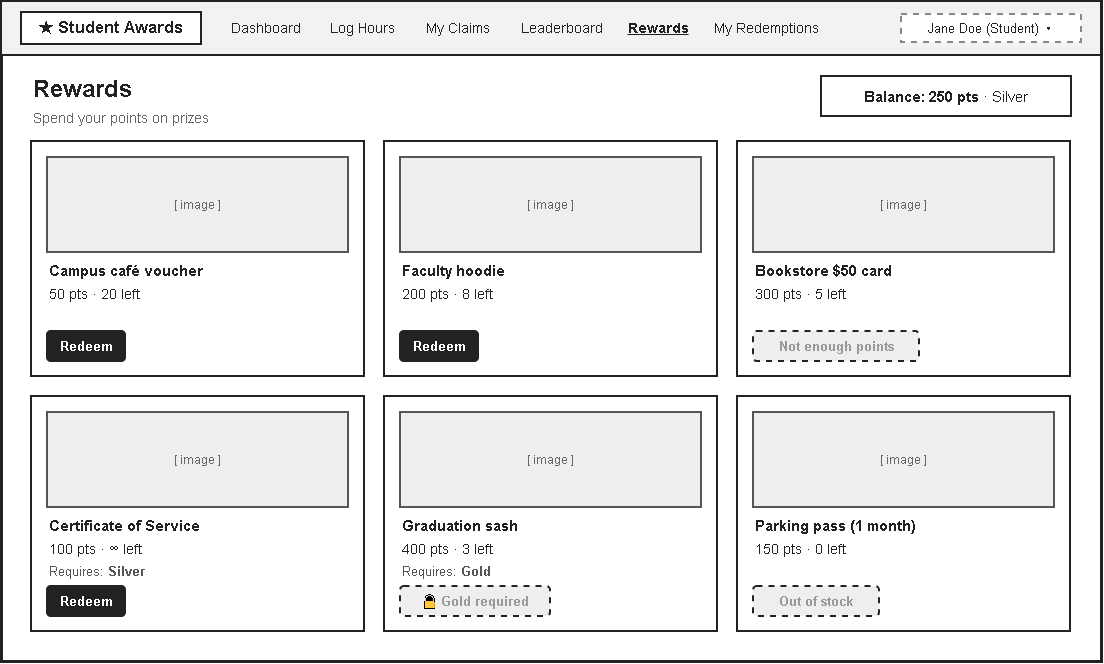

The diagram above was exported from draw.io. Its source (the exported page's mxGraphModel, read from the mxfile embedded in the PNG):
<mxGraphModel dx="2343" dy="1582" grid="1" gridSize="10" guides="1" tooltips="1" connect="1" arrows="1" fold="1" page="1" pageScale="1" pageWidth="1169" pageHeight="827" math="0" shadow="0">
  <root>
    <mxCell id="0" />
    <mxCell id="1" parent="0" />
    <mxCell id="p7c0" parent="1" style="rounded=0;whiteSpace=wrap;html=1;fillColor=#ffffff;strokeColor=#222222;strokeWidth=3;fontColor=#222222;fontSize=14;fontStyle=0;align=center;verticalAlign=middle;fontFamily=Helvetica;" value="" vertex="1">
      <mxGeometry height="660" width="1100" as="geometry" />
    </mxCell>
    <mxCell id="p7c1" parent="1" style="rounded=0;whiteSpace=wrap;html=1;fillColor=#f2f2f2;strokeColor=#222222;strokeWidth=2;fontColor=#222222;fontSize=14;fontStyle=0;align=center;verticalAlign=middle;fontFamily=Helvetica;" value="" vertex="1">
      <mxGeometry height="54" width="1100" as="geometry" />
    </mxCell>
    <mxCell id="p7c2" parent="1" style="rounded=0;whiteSpace=wrap;html=1;fillColor=#ffffff;strokeColor=#222222;strokeWidth=2;fontColor=#222222;fontSize=17;fontStyle=0;align=center;verticalAlign=middle;fontFamily=Helvetica;" value="&lt;b&gt;★ Student Awards&lt;/b&gt;" vertex="1">
      <mxGeometry height="32" width="180" x="20" y="11" as="geometry" />
    </mxCell>
    <mxCell id="p7c3" parent="1" style="rounded=0;whiteSpace=wrap;html=1;fillColor=none;strokeColor=none;strokeWidth=2;fontColor=#222222;fontSize=14;fontStyle=0;align=center;verticalAlign=middle;fontFamily=Helvetica;" value="Dashboard" vertex="1">
      <mxGeometry height="22" width="90" x="220" y="16" as="geometry" />
    </mxCell>
    <mxCell id="p7c4" parent="1" style="rounded=0;whiteSpace=wrap;html=1;fillColor=none;strokeColor=none;strokeWidth=2;fontColor=#222222;fontSize=14;fontStyle=0;align=center;verticalAlign=middle;fontFamily=Helvetica;" value="Log Hours" vertex="1">
      <mxGeometry height="22" width="90" x="316" y="16" as="geometry" />
    </mxCell>
    <mxCell id="p7c5" parent="1" style="rounded=0;whiteSpace=wrap;html=1;fillColor=none;strokeColor=none;strokeWidth=2;fontColor=#222222;fontSize=14;fontStyle=0;align=center;verticalAlign=middle;fontFamily=Helvetica;" value="My Claims" vertex="1">
      <mxGeometry height="22" width="90" x="412" y="16" as="geometry" />
    </mxCell>
    <mxCell id="p7c6" parent="1" style="rounded=0;whiteSpace=wrap;html=1;fillColor=none;strokeColor=none;strokeWidth=2;fontColor=#222222;fontSize=14;fontStyle=0;align=center;verticalAlign=middle;fontFamily=Helvetica;" value="Leaderboard" vertex="1">
      <mxGeometry height="22" width="106" x="508" y="16" as="geometry" />
    </mxCell>
    <mxCell id="p7c7" parent="1" style="rounded=0;whiteSpace=wrap;html=1;fillColor=none;strokeColor=none;strokeWidth=2;fontColor=#222222;fontSize=14;fontStyle=0;align=center;verticalAlign=middle;fontFamily=Helvetica;" value="&lt;b&gt;&lt;u&gt;Rewards&lt;/u&gt;&lt;/b&gt;" vertex="1">
      <mxGeometry height="22" width="74" x="620" y="16" as="geometry" />
    </mxCell>
    <mxCell id="p7c8" parent="1" style="rounded=0;whiteSpace=wrap;html=1;fillColor=none;strokeColor=none;strokeWidth=2;fontColor=#222222;fontSize=14;fontStyle=0;align=center;verticalAlign=middle;fontFamily=Helvetica;" value="My Redemptions" vertex="1">
      <mxGeometry height="22" width="130" x="700" y="16" as="geometry" />
    </mxCell>
    <mxCell id="p7c9" parent="1" style="rounded=0;whiteSpace=wrap;html=1;fillColor=#ffffff;strokeColor=#888888;strokeWidth=2;fontColor=#222222;fontSize=13;fontStyle=0;align=center;verticalAlign=middle;fontFamily=Helvetica;dashed=1;" value="Jane Doe (Student) ▾" vertex="1">
      <mxGeometry height="28" width="180" x="900" y="13" as="geometry" />
    </mxCell>
    <mxCell id="p7c10" parent="1" style="rounded=0;whiteSpace=wrap;html=1;fillColor=none;strokeColor=none;strokeWidth=2;fontColor=#222222;fontSize=24;fontStyle=0;align=left;verticalAlign=middle;fontFamily=Helvetica;" value="&lt;b&gt;Rewards&lt;/b&gt;" vertex="1">
      <mxGeometry height="36" width="700" x="30" y="70" as="geometry" />
    </mxCell>
    <mxCell id="p7c11" parent="1" style="rounded=0;whiteSpace=wrap;html=1;fillColor=none;strokeColor=none;strokeWidth=2;fontColor=#666666;fontSize=14;fontStyle=0;align=left;verticalAlign=middle;fontFamily=Helvetica;" value="Spend your points on prizes" vertex="1">
      <mxGeometry height="22" width="900" x="30" y="106" as="geometry" />
    </mxCell>
    <mxCell id="p7c12" parent="1" style="rounded=0;whiteSpace=wrap;html=1;fillColor=#ffffff;strokeColor=#222222;strokeWidth=2;fontColor=#222222;fontSize=15;fontStyle=0;align=center;verticalAlign=middle;fontFamily=Helvetica;" value="&lt;b&gt;Balance: 250 pts&lt;/b&gt; · Silver" vertex="1">
      <mxGeometry height="40" width="250" x="820" y="75" as="geometry" />
    </mxCell>
    <mxCell id="p7c13" parent="1" style="rounded=0;whiteSpace=wrap;html=1;fillColor=#ffffff;strokeColor=#222222;strokeWidth=2;fontColor=#222222;fontSize=14;fontStyle=0;align=center;verticalAlign=middle;fontFamily=Helvetica;" value="" vertex="1">
      <mxGeometry height="235" width="333" x="30" y="140" as="geometry" />
    </mxCell>
    <mxCell id="p7c14" parent="1" style="rounded=0;whiteSpace=wrap;html=1;fillColor=#eeeeee;strokeColor=#555555;strokeWidth=2;fontColor=#666666;fontSize=12;fontStyle=0;align=center;verticalAlign=middle;fontFamily=Helvetica;" value="[ image ]" vertex="1">
      <mxGeometry height="95" width="301" x="46" y="156" as="geometry" />
    </mxCell>
    <mxCell id="p7c15" parent="1" style="rounded=0;whiteSpace=wrap;html=1;fillColor=none;strokeColor=none;strokeWidth=2;fontColor=#222222;fontSize=15;fontStyle=0;align=left;verticalAlign=middle;fontFamily=Helvetica;" value="&lt;b&gt;Campus café voucher&lt;/b&gt;" vertex="1">
      <mxGeometry height="22" width="300" x="46" y="258" as="geometry" />
    </mxCell>
    <mxCell id="p7c16" parent="1" style="rounded=0;whiteSpace=wrap;html=1;fillColor=none;strokeColor=none;strokeWidth=2;fontColor=#222222;fontSize=14;fontStyle=0;align=left;verticalAlign=middle;fontFamily=Helvetica;" value="50 pts · 20 left" vertex="1">
      <mxGeometry height="22" width="300" x="46" y="282" as="geometry" />
    </mxCell>
    <mxCell id="p7c17" parent="1" style="rounded=1;whiteSpace=wrap;html=1;fillColor=#222222;strokeColor=#222222;strokeWidth=2;fontColor=#ffffff;fontSize=13;fontStyle=1;align=center;verticalAlign=middle;fontFamily=Helvetica;arcSize=12;" value="Redeem" vertex="1">
      <mxGeometry height="30" width="78" x="46" y="330" as="geometry" />
    </mxCell>
    <mxCell id="p7c18" parent="1" style="rounded=0;whiteSpace=wrap;html=1;fillColor=#ffffff;strokeColor=#222222;strokeWidth=2;fontColor=#222222;fontSize=14;fontStyle=0;align=center;verticalAlign=middle;fontFamily=Helvetica;" value="" vertex="1">
      <mxGeometry height="235" width="333" x="383" y="140" as="geometry" />
    </mxCell>
    <mxCell id="p7c19" parent="1" style="rounded=0;whiteSpace=wrap;html=1;fillColor=#eeeeee;strokeColor=#555555;strokeWidth=2;fontColor=#666666;fontSize=12;fontStyle=0;align=center;verticalAlign=middle;fontFamily=Helvetica;" value="[ image ]" vertex="1">
      <mxGeometry height="95" width="301" x="399" y="156" as="geometry" />
    </mxCell>
    <mxCell id="p7c20" parent="1" style="rounded=0;whiteSpace=wrap;html=1;fillColor=none;strokeColor=none;strokeWidth=2;fontColor=#222222;fontSize=15;fontStyle=0;align=left;verticalAlign=middle;fontFamily=Helvetica;" value="&lt;b&gt;Faculty hoodie&lt;/b&gt;" vertex="1">
      <mxGeometry height="22" width="300" x="399" y="258" as="geometry" />
    </mxCell>
    <mxCell id="p7c21" parent="1" style="rounded=0;whiteSpace=wrap;html=1;fillColor=none;strokeColor=none;strokeWidth=2;fontColor=#222222;fontSize=14;fontStyle=0;align=left;verticalAlign=middle;fontFamily=Helvetica;" value="200 pts · 8 left" vertex="1">
      <mxGeometry height="22" width="300" x="399" y="282" as="geometry" />
    </mxCell>
    <mxCell id="p7c22" parent="1" style="rounded=1;whiteSpace=wrap;html=1;fillColor=#222222;strokeColor=#222222;strokeWidth=2;fontColor=#ffffff;fontSize=13;fontStyle=1;align=center;verticalAlign=middle;fontFamily=Helvetica;arcSize=12;" value="Redeem" vertex="1">
      <mxGeometry height="30" width="78" x="399" y="330" as="geometry" />
    </mxCell>
    <mxCell id="p7c23" parent="1" style="rounded=0;whiteSpace=wrap;html=1;fillColor=#ffffff;strokeColor=#222222;strokeWidth=2;fontColor=#222222;fontSize=14;fontStyle=0;align=center;verticalAlign=middle;fontFamily=Helvetica;" value="" vertex="1">
      <mxGeometry height="235" width="333" x="736" y="140" as="geometry" />
    </mxCell>
    <mxCell id="p7c24" parent="1" style="rounded=0;whiteSpace=wrap;html=1;fillColor=#eeeeee;strokeColor=#555555;strokeWidth=2;fontColor=#666666;fontSize=12;fontStyle=0;align=center;verticalAlign=middle;fontFamily=Helvetica;" value="[ image ]" vertex="1">
      <mxGeometry height="95" width="301" x="752" y="156" as="geometry" />
    </mxCell>
    <mxCell id="p7c25" parent="1" style="rounded=0;whiteSpace=wrap;html=1;fillColor=none;strokeColor=none;strokeWidth=2;fontColor=#222222;fontSize=15;fontStyle=0;align=left;verticalAlign=middle;fontFamily=Helvetica;" value="&lt;b&gt;Bookstore $50 card&lt;/b&gt;" vertex="1">
      <mxGeometry height="22" width="300" x="752" y="258" as="geometry" />
    </mxCell>
    <mxCell id="p7c26" parent="1" style="rounded=0;whiteSpace=wrap;html=1;fillColor=none;strokeColor=none;strokeWidth=2;fontColor=#222222;fontSize=14;fontStyle=0;align=left;verticalAlign=middle;fontFamily=Helvetica;" value="300 pts · 5 left" vertex="1">
      <mxGeometry height="22" width="300" x="752" y="282" as="geometry" />
    </mxCell>
    <mxCell id="p7c27" parent="1" style="rounded=1;whiteSpace=wrap;html=1;fillColor=#eeeeee;strokeColor=#222222;strokeWidth=2;fontColor=#999999;fontSize=13;fontStyle=1;align=center;verticalAlign=middle;fontFamily=Helvetica;dashed=1;arcSize=12;" value="Not enough points" vertex="1">
      <mxGeometry height="30" width="166" x="752" y="330" as="geometry" />
    </mxCell>
    <mxCell id="p7c28" parent="1" style="rounded=0;whiteSpace=wrap;html=1;fillColor=#ffffff;strokeColor=#222222;strokeWidth=2;fontColor=#222222;fontSize=14;fontStyle=0;align=center;verticalAlign=middle;fontFamily=Helvetica;" value="" vertex="1">
      <mxGeometry height="235" width="333" x="30" y="395" as="geometry" />
    </mxCell>
    <mxCell id="p7c29" parent="1" style="rounded=0;whiteSpace=wrap;html=1;fillColor=#eeeeee;strokeColor=#555555;strokeWidth=2;fontColor=#666666;fontSize=12;fontStyle=0;align=center;verticalAlign=middle;fontFamily=Helvetica;" value="[ image ]" vertex="1">
      <mxGeometry height="95" width="301" x="46" y="411" as="geometry" />
    </mxCell>
    <mxCell id="p7c30" parent="1" style="rounded=0;whiteSpace=wrap;html=1;fillColor=none;strokeColor=none;strokeWidth=2;fontColor=#222222;fontSize=15;fontStyle=0;align=left;verticalAlign=middle;fontFamily=Helvetica;" value="&lt;b&gt;Certificate of Service&lt;/b&gt;" vertex="1">
      <mxGeometry height="22" width="300" x="46" y="513" as="geometry" />
    </mxCell>
    <mxCell id="p7c31" parent="1" style="rounded=0;whiteSpace=wrap;html=1;fillColor=none;strokeColor=none;strokeWidth=2;fontColor=#222222;fontSize=14;fontStyle=0;align=left;verticalAlign=middle;fontFamily=Helvetica;" value="100 pts · ∞ left" vertex="1">
      <mxGeometry height="22" width="300" x="46" y="537" as="geometry" />
    </mxCell>
    <mxCell id="p7c32" parent="1" style="rounded=0;whiteSpace=wrap;html=1;fillColor=none;strokeColor=none;strokeWidth=2;fontColor=#555555;fontSize=13;fontStyle=0;align=left;verticalAlign=middle;fontFamily=Helvetica;" value="Requires: &lt;b&gt;Silver&lt;/b&gt;" vertex="1">
      <mxGeometry height="22" width="300" x="46" y="559" as="geometry" />
    </mxCell>
    <mxCell id="p7c33" parent="1" style="rounded=1;whiteSpace=wrap;html=1;fillColor=#222222;strokeColor=#222222;strokeWidth=2;fontColor=#ffffff;fontSize=13;fontStyle=1;align=center;verticalAlign=middle;fontFamily=Helvetica;arcSize=12;" value="Redeem" vertex="1">
      <mxGeometry height="30" width="78" x="46" y="585" as="geometry" />
    </mxCell>
    <mxCell id="p7c34" parent="1" style="rounded=0;whiteSpace=wrap;html=1;fillColor=#ffffff;strokeColor=#222222;strokeWidth=2;fontColor=#222222;fontSize=14;fontStyle=0;align=center;verticalAlign=middle;fontFamily=Helvetica;" value="" vertex="1">
      <mxGeometry height="235" width="333" x="383" y="395" as="geometry" />
    </mxCell>
    <mxCell id="p7c35" parent="1" style="rounded=0;whiteSpace=wrap;html=1;fillColor=#eeeeee;strokeColor=#555555;strokeWidth=2;fontColor=#666666;fontSize=12;fontStyle=0;align=center;verticalAlign=middle;fontFamily=Helvetica;" value="[ image ]" vertex="1">
      <mxGeometry height="95" width="301" x="399" y="411" as="geometry" />
    </mxCell>
    <mxCell id="p7c36" parent="1" style="rounded=0;whiteSpace=wrap;html=1;fillColor=none;strokeColor=none;strokeWidth=2;fontColor=#222222;fontSize=15;fontStyle=0;align=left;verticalAlign=middle;fontFamily=Helvetica;" value="&lt;b&gt;Graduation sash&lt;/b&gt;" vertex="1">
      <mxGeometry height="22" width="300" x="399" y="513" as="geometry" />
    </mxCell>
    <mxCell id="p7c37" parent="1" style="rounded=0;whiteSpace=wrap;html=1;fillColor=none;strokeColor=none;strokeWidth=2;fontColor=#222222;fontSize=14;fontStyle=0;align=left;verticalAlign=middle;fontFamily=Helvetica;" value="400 pts · 3 left" vertex="1">
      <mxGeometry height="22" width="300" x="399" y="537" as="geometry" />
    </mxCell>
    <mxCell id="p7c38" parent="1" style="rounded=0;whiteSpace=wrap;html=1;fillColor=none;strokeColor=none;strokeWidth=2;fontColor=#555555;fontSize=13;fontStyle=0;align=left;verticalAlign=middle;fontFamily=Helvetica;" value="Requires: &lt;b&gt;Gold&lt;/b&gt;" vertex="1">
      <mxGeometry height="22" width="300" x="399" y="559" as="geometry" />
    </mxCell>
    <mxCell id="p7c39" parent="1" style="rounded=1;whiteSpace=wrap;html=1;fillColor=#eeeeee;strokeColor=#222222;strokeWidth=2;fontColor=#999999;fontSize=13;fontStyle=1;align=center;verticalAlign=middle;fontFamily=Helvetica;dashed=1;arcSize=12;" value="🔒 Gold required" vertex="1">
      <mxGeometry height="30" width="150" x="399" y="585" as="geometry" />
    </mxCell>
    <mxCell id="p7c40" parent="1" style="rounded=0;whiteSpace=wrap;html=1;fillColor=#ffffff;strokeColor=#222222;strokeWidth=2;fontColor=#222222;fontSize=14;fontStyle=0;align=center;verticalAlign=middle;fontFamily=Helvetica;" value="" vertex="1">
      <mxGeometry height="235" width="333" x="736" y="395" as="geometry" />
    </mxCell>
    <mxCell id="p7c41" parent="1" style="rounded=0;whiteSpace=wrap;html=1;fillColor=#eeeeee;strokeColor=#555555;strokeWidth=2;fontColor=#666666;fontSize=12;fontStyle=0;align=center;verticalAlign=middle;fontFamily=Helvetica;" value="[ image ]" vertex="1">
      <mxGeometry height="95" width="301" x="752" y="411" as="geometry" />
    </mxCell>
    <mxCell id="p7c42" parent="1" style="rounded=0;whiteSpace=wrap;html=1;fillColor=none;strokeColor=none;strokeWidth=2;fontColor=#222222;fontSize=15;fontStyle=0;align=left;verticalAlign=middle;fontFamily=Helvetica;" value="&lt;b&gt;Parking pass (1 month)&lt;/b&gt;" vertex="1">
      <mxGeometry height="22" width="300" x="752" y="513" as="geometry" />
    </mxCell>
    <mxCell id="p7c43" parent="1" style="rounded=0;whiteSpace=wrap;html=1;fillColor=none;strokeColor=none;strokeWidth=2;fontColor=#222222;fontSize=14;fontStyle=0;align=left;verticalAlign=middle;fontFamily=Helvetica;" value="150 pts · 0 left" vertex="1">
      <mxGeometry height="22" width="300" x="752" y="537" as="geometry" />
    </mxCell>
    <mxCell id="p7c44" parent="1" style="rounded=1;whiteSpace=wrap;html=1;fillColor=#eeeeee;strokeColor=#222222;strokeWidth=2;fontColor=#999999;fontSize=13;fontStyle=1;align=center;verticalAlign=middle;fontFamily=Helvetica;dashed=1;arcSize=12;" value="Out of stock" vertex="1">
      <mxGeometry height="30" width="126" x="752" y="585" as="geometry" />
    </mxCell>
  </root>
</mxGraphModel>